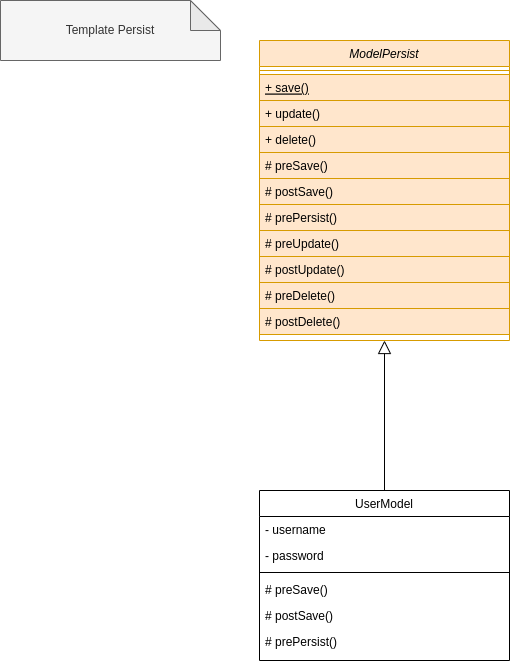

The diagram above was exported from draw.io. Its source (the exported page's mxGraphModel, read from the mxfile embedded in the PNG):
<mxGraphModel dx="1422" dy="706" grid="1" gridSize="10" guides="1" tooltips="1" connect="1" arrows="1" fold="1" page="1" pageScale="1" pageWidth="827" pageHeight="1169" math="0" shadow="0">
  <root>
    <mxCell id="0" />
    <mxCell id="1" parent="0" />
    <mxCell id="iVGmOR0wFwCGDalTkFGW-1" value="ModelPersist" style="swimlane;fontStyle=2;align=center;verticalAlign=top;childLayout=stackLayout;horizontal=1;startSize=26;horizontalStack=0;resizeParent=1;resizeLast=0;collapsible=1;marginBottom=0;rounded=0;shadow=0;strokeWidth=1;fillColor=#ffe6cc;strokeColor=#d79b00;" vertex="1" parent="1">
      <mxGeometry x="289" y="70" width="250" height="300" as="geometry">
        <mxRectangle x="130" y="380" width="160" height="26" as="alternateBounds" />
      </mxGeometry>
    </mxCell>
    <mxCell id="iVGmOR0wFwCGDalTkFGW-7" value="" style="line;html=1;strokeWidth=1;align=left;verticalAlign=middle;spacingTop=-1;spacingLeft=3;spacingRight=3;rotatable=0;labelPosition=right;points=[];portConstraint=eastwest;fillColor=#ffe6cc;strokeColor=#d79b00;" vertex="1" parent="iVGmOR0wFwCGDalTkFGW-1">
      <mxGeometry y="26" width="250" height="8" as="geometry" />
    </mxCell>
    <mxCell id="iVGmOR0wFwCGDalTkFGW-8" value="+ save()" style="text;align=left;verticalAlign=top;spacingLeft=4;spacingRight=4;overflow=hidden;rotatable=0;points=[[0,0.5],[1,0.5]];portConstraint=eastwest;fontStyle=4;fillColor=#ffe6cc;strokeColor=#d79b00;" vertex="1" parent="iVGmOR0wFwCGDalTkFGW-1">
      <mxGeometry y="34" width="250" height="26" as="geometry" />
    </mxCell>
    <mxCell id="iVGmOR0wFwCGDalTkFGW-9" value="+ update()" style="text;align=left;verticalAlign=top;spacingLeft=4;spacingRight=4;overflow=hidden;rotatable=0;points=[[0,0.5],[1,0.5]];portConstraint=eastwest;fillColor=#ffe6cc;strokeColor=#d79b00;" vertex="1" parent="iVGmOR0wFwCGDalTkFGW-1">
      <mxGeometry y="60" width="250" height="26" as="geometry" />
    </mxCell>
    <mxCell id="iVGmOR0wFwCGDalTkFGW-10" value="+ delete()" style="text;align=left;verticalAlign=top;spacingLeft=4;spacingRight=4;overflow=hidden;rotatable=0;points=[[0,0.5],[1,0.5]];portConstraint=eastwest;fillColor=#ffe6cc;strokeColor=#d79b00;" vertex="1" parent="iVGmOR0wFwCGDalTkFGW-1">
      <mxGeometry y="86" width="250" height="26" as="geometry" />
    </mxCell>
    <mxCell id="iVGmOR0wFwCGDalTkFGW-11" value="# preSave()" style="text;align=left;verticalAlign=top;spacingLeft=4;spacingRight=4;overflow=hidden;rotatable=0;points=[[0,0.5],[1,0.5]];portConstraint=eastwest;fillColor=#ffe6cc;strokeColor=#d79b00;" vertex="1" parent="iVGmOR0wFwCGDalTkFGW-1">
      <mxGeometry y="112" width="250" height="26" as="geometry" />
    </mxCell>
    <mxCell id="iVGmOR0wFwCGDalTkFGW-12" value="# postSave()" style="text;align=left;verticalAlign=top;spacingLeft=4;spacingRight=4;overflow=hidden;rotatable=0;points=[[0,0.5],[1,0.5]];portConstraint=eastwest;fillColor=#ffe6cc;strokeColor=#d79b00;" vertex="1" parent="iVGmOR0wFwCGDalTkFGW-1">
      <mxGeometry y="138" width="250" height="26" as="geometry" />
    </mxCell>
    <mxCell id="iVGmOR0wFwCGDalTkFGW-13" value="# prePersist()" style="text;align=left;verticalAlign=top;spacingLeft=4;spacingRight=4;overflow=hidden;rotatable=0;points=[[0,0.5],[1,0.5]];portConstraint=eastwest;fillColor=#ffe6cc;strokeColor=#d79b00;" vertex="1" parent="iVGmOR0wFwCGDalTkFGW-1">
      <mxGeometry y="164" width="250" height="26" as="geometry" />
    </mxCell>
    <mxCell id="iVGmOR0wFwCGDalTkFGW-14" value="# preUpdate()" style="text;align=left;verticalAlign=top;spacingLeft=4;spacingRight=4;overflow=hidden;rotatable=0;points=[[0,0.5],[1,0.5]];portConstraint=eastwest;fillColor=#ffe6cc;strokeColor=#d79b00;" vertex="1" parent="iVGmOR0wFwCGDalTkFGW-1">
      <mxGeometry y="190" width="250" height="26" as="geometry" />
    </mxCell>
    <mxCell id="iVGmOR0wFwCGDalTkFGW-15" value="# postUpdate()" style="text;align=left;verticalAlign=top;spacingLeft=4;spacingRight=4;overflow=hidden;rotatable=0;points=[[0,0.5],[1,0.5]];portConstraint=eastwest;fillColor=#ffe6cc;strokeColor=#d79b00;" vertex="1" parent="iVGmOR0wFwCGDalTkFGW-1">
      <mxGeometry y="216" width="250" height="26" as="geometry" />
    </mxCell>
    <mxCell id="iVGmOR0wFwCGDalTkFGW-16" value="# preDelete()" style="text;align=left;verticalAlign=top;spacingLeft=4;spacingRight=4;overflow=hidden;rotatable=0;points=[[0,0.5],[1,0.5]];portConstraint=eastwest;fillColor=#ffe6cc;strokeColor=#d79b00;" vertex="1" parent="iVGmOR0wFwCGDalTkFGW-1">
      <mxGeometry y="242" width="250" height="26" as="geometry" />
    </mxCell>
    <mxCell id="iVGmOR0wFwCGDalTkFGW-17" value="# postDelete()" style="text;align=left;verticalAlign=top;spacingLeft=4;spacingRight=4;overflow=hidden;rotatable=0;points=[[0,0.5],[1,0.5]];portConstraint=eastwest;fillColor=#ffe6cc;strokeColor=#d79b00;" vertex="1" parent="iVGmOR0wFwCGDalTkFGW-1">
      <mxGeometry y="268" width="250" height="26" as="geometry" />
    </mxCell>
    <mxCell id="ZdWkVMZuDU7wyDJWlR7V-1" value="Template Persist" style="shape=note;whiteSpace=wrap;html=1;backgroundOutline=1;darkOpacity=0.05;fillColor=#f5f5f5;fontColor=#333333;strokeColor=#666666;" vertex="1" parent="1">
      <mxGeometry x="30" y="30" width="220" height="60" as="geometry" />
    </mxCell>
    <mxCell id="1PST9ddwBhaZ4S4Mm4lC-8" style="edgeStyle=orthogonalEdgeStyle;rounded=0;orthogonalLoop=1;jettySize=auto;html=1;exitX=0.5;exitY=0;exitDx=0;exitDy=0;entryX=0.5;entryY=1;entryDx=0;entryDy=0;startArrow=none;startFill=0;endArrow=block;endFill=0;startSize=11;endSize=11;" edge="1" parent="1" source="1PST9ddwBhaZ4S4Mm4lC-1" target="iVGmOR0wFwCGDalTkFGW-1">
      <mxGeometry relative="1" as="geometry" />
    </mxCell>
    <mxCell id="1PST9ddwBhaZ4S4Mm4lC-1" value="UserModel" style="swimlane;fontStyle=0;align=center;verticalAlign=top;childLayout=stackLayout;horizontal=1;startSize=26;horizontalStack=0;resizeParent=1;resizeLast=0;collapsible=1;marginBottom=0;rounded=0;shadow=0;strokeWidth=1;" vertex="1" parent="1">
      <mxGeometry x="289" y="520" width="250" height="170" as="geometry">
        <mxRectangle x="130" y="380" width="160" height="26" as="alternateBounds" />
      </mxGeometry>
    </mxCell>
    <mxCell id="1PST9ddwBhaZ4S4Mm4lC-2" value="- username" style="text;align=left;verticalAlign=top;spacingLeft=4;spacingRight=4;overflow=hidden;rotatable=0;points=[[0,0.5],[1,0.5]];portConstraint=eastwest;" vertex="1" parent="1PST9ddwBhaZ4S4Mm4lC-1">
      <mxGeometry y="26" width="250" height="26" as="geometry" />
    </mxCell>
    <mxCell id="1PST9ddwBhaZ4S4Mm4lC-5" value="- password" style="text;align=left;verticalAlign=top;spacingLeft=4;spacingRight=4;overflow=hidden;rotatable=0;points=[[0,0.5],[1,0.5]];portConstraint=eastwest;" vertex="1" parent="1PST9ddwBhaZ4S4Mm4lC-1">
      <mxGeometry y="52" width="250" height="26" as="geometry" />
    </mxCell>
    <mxCell id="1PST9ddwBhaZ4S4Mm4lC-3" value="" style="line;html=1;strokeWidth=1;align=left;verticalAlign=middle;spacingTop=-1;spacingLeft=3;spacingRight=3;rotatable=0;labelPosition=right;points=[];portConstraint=eastwest;" vertex="1" parent="1PST9ddwBhaZ4S4Mm4lC-1">
      <mxGeometry y="78" width="250" height="8" as="geometry" />
    </mxCell>
    <mxCell id="1PST9ddwBhaZ4S4Mm4lC-4" value="# preSave()" style="text;align=left;verticalAlign=top;spacingLeft=4;spacingRight=4;overflow=hidden;rotatable=0;points=[[0,0.5],[1,0.5]];portConstraint=eastwest;" vertex="1" parent="1PST9ddwBhaZ4S4Mm4lC-1">
      <mxGeometry y="86" width="250" height="26" as="geometry" />
    </mxCell>
    <mxCell id="1PST9ddwBhaZ4S4Mm4lC-6" value="# postSave()" style="text;align=left;verticalAlign=top;spacingLeft=4;spacingRight=4;overflow=hidden;rotatable=0;points=[[0,0.5],[1,0.5]];portConstraint=eastwest;" vertex="1" parent="1PST9ddwBhaZ4S4Mm4lC-1">
      <mxGeometry y="112" width="250" height="26" as="geometry" />
    </mxCell>
    <mxCell id="1PST9ddwBhaZ4S4Mm4lC-7" value="# prePersist()" style="text;align=left;verticalAlign=top;spacingLeft=4;spacingRight=4;overflow=hidden;rotatable=0;points=[[0,0.5],[1,0.5]];portConstraint=eastwest;" vertex="1" parent="1PST9ddwBhaZ4S4Mm4lC-1">
      <mxGeometry y="138" width="250" height="22" as="geometry" />
    </mxCell>
  </root>
</mxGraphModel>